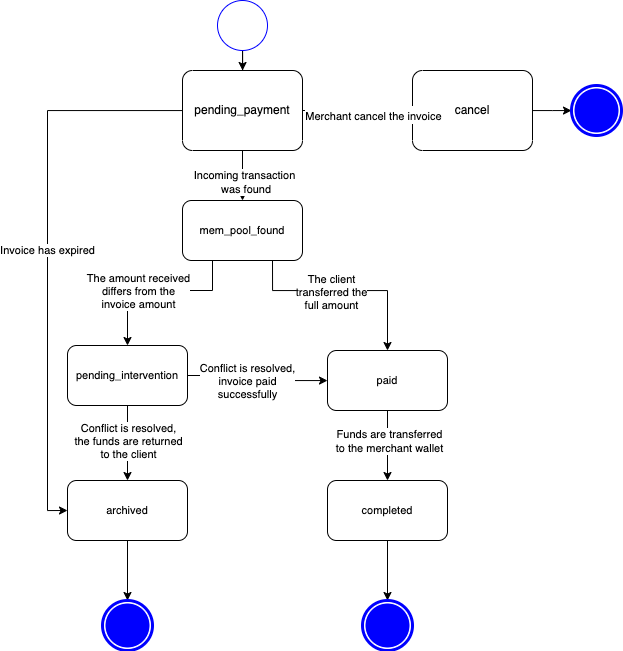

The diagram above was exported from draw.io. Its source (the exported page's mxGraphModel, read from the mxfile embedded in the PNG):
<mxGraphModel dx="1940" dy="695" grid="1" gridSize="10" guides="1" tooltips="1" connect="1" arrows="1" fold="1" page="1" pageScale="1" pageWidth="827" pageHeight="1169" math="0" shadow="0">
  <root>
    <mxCell id="0" />
    <mxCell id="1" parent="0" />
    <mxCell id="Ox17CDZlU9MWBx14um0B-7" value="" style="edgeStyle=orthogonalEdgeStyle;rounded=0;orthogonalLoop=1;jettySize=auto;html=1;" parent="1" source="Ox17CDZlU9MWBx14um0B-1" target="Ox17CDZlU9MWBx14um0B-2" edge="1">
      <mxGeometry relative="1" as="geometry" />
    </mxCell>
    <mxCell id="Ox17CDZlU9MWBx14um0B-1" value="" style="points=[[0.145,0.145,0],[0.5,0,0],[0.855,0.145,0],[1,0.5,0],[0.855,0.855,0],[0.5,1,0],[0.145,0.855,0],[0,0.5,0]];shape=mxgraph.bpmn.event;html=1;verticalLabelPosition=bottom;labelBackgroundColor=#ffffff;verticalAlign=top;align=center;perimeter=ellipsePerimeter;outlineConnect=0;aspect=fixed;outline=standard;symbol=general;strokeColor=#0000FF;" parent="1" vertex="1">
      <mxGeometry x="60" y="30" width="50" height="50" as="geometry" />
    </mxCell>
    <mxCell id="Ox17CDZlU9MWBx14um0B-20" value="" style="edgeStyle=orthogonalEdgeStyle;rounded=0;orthogonalLoop=1;jettySize=auto;html=1;fontSize=11;" parent="1" source="Ox17CDZlU9MWBx14um0B-2" target="Ox17CDZlU9MWBx14um0B-19" edge="1">
      <mxGeometry relative="1" as="geometry" />
    </mxCell>
    <mxCell id="Ox17CDZlU9MWBx14um0B-21" value="Incoming transaction&lt;br&gt;&amp;nbsp;was found" style="edgeLabel;html=1;align=center;verticalAlign=middle;resizable=0;points=[];fontSize=11;" parent="Ox17CDZlU9MWBx14um0B-20" vertex="1" connectable="0">
      <mxGeometry x="0.2857" y="1" relative="1" as="geometry">
        <mxPoint as="offset" />
      </mxGeometry>
    </mxCell>
    <mxCell id="OZgkw6atfLSnKV8O60NM-2" value="" style="edgeStyle=orthogonalEdgeStyle;rounded=0;orthogonalLoop=1;jettySize=auto;html=1;entryX=0;entryY=0.5;entryDx=0;entryDy=0;" edge="1" parent="1" source="Ox17CDZlU9MWBx14um0B-2" target="Ox17CDZlU9MWBx14um0B-28">
      <mxGeometry relative="1" as="geometry">
        <mxPoint x="-55" y="140" as="targetPoint" />
        <Array as="points">
          <mxPoint x="-110" y="140" />
          <mxPoint x="-110" y="540" />
        </Array>
      </mxGeometry>
    </mxCell>
    <mxCell id="OZgkw6atfLSnKV8O60NM-3" value="Invoice has expired" style="edgeLabel;html=1;align=center;verticalAlign=middle;resizable=0;points=[];" vertex="1" connectable="0" parent="OZgkw6atfLSnKV8O60NM-2">
      <mxGeometry x="0.0682" y="-1" relative="1" as="geometry">
        <mxPoint y="-22" as="offset" />
      </mxGeometry>
    </mxCell>
    <mxCell id="Ox17CDZlU9MWBx14um0B-2" value="pending_payment" style="points=[[0.25,0,0],[0.5,0,0],[0.75,0,0],[1,0.25,0],[1,0.5,0],[1,0.75,0],[0.75,1,0],[0.5,1,0],[0.25,1,0],[0,0.75,0],[0,0.5,0],[0,0.25,0]];shape=mxgraph.bpmn.task;whiteSpace=wrap;rectStyle=rounded;size=10;taskMarker=abstract;" parent="1" vertex="1">
      <mxGeometry x="25" y="100" width="120" height="80" as="geometry" />
    </mxCell>
    <mxCell id="Ox17CDZlU9MWBx14um0B-16" value="" style="edgeStyle=orthogonalEdgeStyle;rounded=0;orthogonalLoop=1;jettySize=auto;html=1;" parent="1" source="Ox17CDZlU9MWBx14um0B-4" target="Ox17CDZlU9MWBx14um0B-15" edge="1">
      <mxGeometry relative="1" as="geometry" />
    </mxCell>
    <mxCell id="Ox17CDZlU9MWBx14um0B-4" value="cancel" style="points=[[0.25,0,0],[0.5,0,0],[0.75,0,0],[1,0.25,0],[1,0.5,0],[1,0.75,0],[0.75,1,0],[0.5,1,0],[0.25,1,0],[0,0.75,0],[0,0.5,0],[0,0.25,0]];shape=mxgraph.bpmn.task;whiteSpace=wrap;rectStyle=rounded;size=10;taskMarker=abstract;" parent="1" vertex="1">
      <mxGeometry x="255" y="100" width="120" height="80" as="geometry" />
    </mxCell>
    <mxCell id="Ox17CDZlU9MWBx14um0B-13" value="" style="edgeStyle=elbowEdgeStyle;fontSize=12;html=1;endArrow=blockThin;endFill=1;rounded=0;entryX=0;entryY=0.5;entryDx=0;entryDy=0;entryPerimeter=0;exitX=1;exitY=0.5;exitDx=0;exitDy=0;exitPerimeter=0;" parent="1" source="Ox17CDZlU9MWBx14um0B-2" target="Ox17CDZlU9MWBx14um0B-4" edge="1">
      <mxGeometry width="160" relative="1" as="geometry">
        <mxPoint x="530" y="410" as="sourcePoint" />
        <mxPoint x="690" y="410" as="targetPoint" />
        <Array as="points">
          <mxPoint x="200" y="150" />
        </Array>
      </mxGeometry>
    </mxCell>
    <mxCell id="Ox17CDZlU9MWBx14um0B-18" value="&lt;font style=&quot;font-size: 11px&quot;&gt;Merchant cancel the invoice&lt;/font&gt;" style="edgeLabel;html=1;align=center;verticalAlign=middle;resizable=0;points=[];fontSize=15;" parent="Ox17CDZlU9MWBx14um0B-13" vertex="1" connectable="0">
      <mxGeometry x="0.2759" y="-3" relative="1" as="geometry">
        <mxPoint as="offset" />
      </mxGeometry>
    </mxCell>
    <mxCell id="Ox17CDZlU9MWBx14um0B-15" value="" style="points=[[0.145,0.145,0],[0.5,0,0],[0.855,0.145,0],[1,0.5,0],[0.855,0.855,0],[0.5,1,0],[0.145,0.855,0],[0,0.5,0]];shape=mxgraph.bpmn.event;html=1;verticalLabelPosition=bottom;labelBackgroundColor=#ffffff;verticalAlign=top;align=center;perimeter=ellipsePerimeter;outlineConnect=0;aspect=fixed;outline=end;symbol=terminate;strokeColor=#0000FF;" parent="1" vertex="1">
      <mxGeometry x="414" y="115" width="50" height="50" as="geometry" />
    </mxCell>
    <mxCell id="Ox17CDZlU9MWBx14um0B-24" value="" style="edgeStyle=orthogonalEdgeStyle;rounded=0;orthogonalLoop=1;jettySize=auto;html=1;fontSize=11;exitX=0.75;exitY=1;exitDx=0;exitDy=0;" parent="1" source="Ox17CDZlU9MWBx14um0B-19" target="Ox17CDZlU9MWBx14um0B-22" edge="1">
      <mxGeometry relative="1" as="geometry">
        <Array as="points">
          <mxPoint x="115" y="320" />
          <mxPoint x="230" y="320" />
        </Array>
      </mxGeometry>
    </mxCell>
    <mxCell id="Ox17CDZlU9MWBx14um0B-25" value="The client&lt;br&gt;transferred the&lt;br&gt;full amount" style="edgeLabel;html=1;align=center;verticalAlign=middle;resizable=0;points=[];fontSize=11;" parent="Ox17CDZlU9MWBx14um0B-24" vertex="1" connectable="0">
      <mxGeometry x="-0.14" y="-1" relative="1" as="geometry">
        <mxPoint as="offset" />
      </mxGeometry>
    </mxCell>
    <mxCell id="Ox17CDZlU9MWBx14um0B-19" value="mem_pool_found" style="rounded=1;whiteSpace=wrap;html=1;fontSize=11;" parent="1" vertex="1">
      <mxGeometry x="25" y="230" width="120" height="60" as="geometry" />
    </mxCell>
    <mxCell id="Ox17CDZlU9MWBx14um0B-33" value="" style="edgeStyle=orthogonalEdgeStyle;rounded=0;orthogonalLoop=1;jettySize=auto;html=1;fontSize=11;" parent="1" source="Ox17CDZlU9MWBx14um0B-22" target="Ox17CDZlU9MWBx14um0B-29" edge="1">
      <mxGeometry relative="1" as="geometry" />
    </mxCell>
    <mxCell id="Ox17CDZlU9MWBx14um0B-39" value="Funds are transferred&lt;br&gt;to the merchant wallet" style="edgeLabel;html=1;align=center;verticalAlign=middle;resizable=0;points=[];fontSize=11;" parent="Ox17CDZlU9MWBx14um0B-33" vertex="1" connectable="0">
      <mxGeometry x="-0.1111" y="1" relative="1" as="geometry">
        <mxPoint as="offset" />
      </mxGeometry>
    </mxCell>
    <mxCell id="Ox17CDZlU9MWBx14um0B-22" value="paid" style="rounded=1;whiteSpace=wrap;html=1;fontSize=11;" parent="1" vertex="1">
      <mxGeometry x="170" y="380" width="120" height="60" as="geometry" />
    </mxCell>
    <mxCell id="Ox17CDZlU9MWBx14um0B-30" value="" style="edgeStyle=orthogonalEdgeStyle;rounded=0;orthogonalLoop=1;jettySize=auto;html=1;fontSize=11;" parent="1" source="Ox17CDZlU9MWBx14um0B-23" target="Ox17CDZlU9MWBx14um0B-22" edge="1">
      <mxGeometry relative="1" as="geometry" />
    </mxCell>
    <mxCell id="Ox17CDZlU9MWBx14um0B-31" value="Conflict is resolved,&lt;br&gt;invoice paid&lt;br&gt;successfully" style="edgeLabel;html=1;align=center;verticalAlign=middle;resizable=0;points=[];fontSize=11;" parent="Ox17CDZlU9MWBx14um0B-30" vertex="1" connectable="0">
      <mxGeometry x="0.2909" y="-4" relative="1" as="geometry">
        <mxPoint x="-30" y="-4" as="offset" />
      </mxGeometry>
    </mxCell>
    <mxCell id="Ox17CDZlU9MWBx14um0B-32" value="" style="edgeStyle=orthogonalEdgeStyle;rounded=0;orthogonalLoop=1;jettySize=auto;html=1;fontSize=11;" parent="1" source="Ox17CDZlU9MWBx14um0B-23" target="Ox17CDZlU9MWBx14um0B-28" edge="1">
      <mxGeometry relative="1" as="geometry" />
    </mxCell>
    <mxCell id="Ox17CDZlU9MWBx14um0B-38" value="Conflict is resolved,&lt;br&gt;the funds are returned&lt;br&gt;to the client" style="edgeLabel;html=1;align=center;verticalAlign=middle;resizable=0;points=[];fontSize=11;" parent="Ox17CDZlU9MWBx14um0B-32" vertex="1" connectable="0">
      <mxGeometry x="-0.4" y="-4" relative="1" as="geometry">
        <mxPoint x="4" y="13" as="offset" />
      </mxGeometry>
    </mxCell>
    <mxCell id="Ox17CDZlU9MWBx14um0B-23" value="pending_intervention" style="rounded=1;whiteSpace=wrap;html=1;fontSize=11;" parent="1" vertex="1">
      <mxGeometry x="-90" y="375" width="120" height="60" as="geometry" />
    </mxCell>
    <mxCell id="Ox17CDZlU9MWBx14um0B-26" value="" style="endArrow=classic;html=1;rounded=0;fontSize=11;exitX=0.25;exitY=1;exitDx=0;exitDy=0;entryX=0.5;entryY=0;entryDx=0;entryDy=0;" parent="1" source="Ox17CDZlU9MWBx14um0B-19" target="Ox17CDZlU9MWBx14um0B-23" edge="1">
      <mxGeometry width="50" height="50" relative="1" as="geometry">
        <mxPoint x="-20" y="310" as="sourcePoint" />
        <mxPoint x="30" y="260" as="targetPoint" />
        <Array as="points">
          <mxPoint x="55" y="320" />
          <mxPoint x="-30" y="320" />
        </Array>
      </mxGeometry>
    </mxCell>
    <mxCell id="Ox17CDZlU9MWBx14um0B-27" value="The amount received&lt;br&gt;&amp;nbsp;differs from the &lt;br&gt;invoice amount" style="edgeLabel;html=1;align=center;verticalAlign=middle;resizable=0;points=[];fontSize=11;" parent="Ox17CDZlU9MWBx14um0B-26" vertex="1" connectable="0">
      <mxGeometry x="0.2333" relative="1" as="geometry">
        <mxPoint as="offset" />
      </mxGeometry>
    </mxCell>
    <mxCell id="Ox17CDZlU9MWBx14um0B-36" value="" style="edgeStyle=orthogonalEdgeStyle;rounded=0;orthogonalLoop=1;jettySize=auto;html=1;fontSize=11;" parent="1" source="Ox17CDZlU9MWBx14um0B-28" target="Ox17CDZlU9MWBx14um0B-35" edge="1">
      <mxGeometry relative="1" as="geometry" />
    </mxCell>
    <mxCell id="Ox17CDZlU9MWBx14um0B-28" value="archived" style="rounded=1;whiteSpace=wrap;html=1;fontSize=11;" parent="1" vertex="1">
      <mxGeometry x="-90" y="510" width="120" height="60" as="geometry" />
    </mxCell>
    <mxCell id="Ox17CDZlU9MWBx14um0B-37" value="" style="edgeStyle=orthogonalEdgeStyle;rounded=0;orthogonalLoop=1;jettySize=auto;html=1;fontSize=11;" parent="1" source="Ox17CDZlU9MWBx14um0B-29" target="Ox17CDZlU9MWBx14um0B-34" edge="1">
      <mxGeometry relative="1" as="geometry" />
    </mxCell>
    <mxCell id="Ox17CDZlU9MWBx14um0B-29" value="completed" style="rounded=1;whiteSpace=wrap;html=1;fontSize=11;" parent="1" vertex="1">
      <mxGeometry x="170" y="510" width="120" height="60" as="geometry" />
    </mxCell>
    <mxCell id="Ox17CDZlU9MWBx14um0B-34" value="" style="points=[[0.145,0.145,0],[0.5,0,0],[0.855,0.145,0],[1,0.5,0],[0.855,0.855,0],[0.5,1,0],[0.145,0.855,0],[0,0.5,0]];shape=mxgraph.bpmn.event;html=1;verticalLabelPosition=bottom;labelBackgroundColor=#ffffff;verticalAlign=top;align=center;perimeter=ellipsePerimeter;outlineConnect=0;aspect=fixed;outline=end;symbol=terminate;strokeColor=#0000FF;" parent="1" vertex="1">
      <mxGeometry x="205" y="630" width="50" height="50" as="geometry" />
    </mxCell>
    <mxCell id="Ox17CDZlU9MWBx14um0B-35" value="" style="points=[[0.145,0.145,0],[0.5,0,0],[0.855,0.145,0],[1,0.5,0],[0.855,0.855,0],[0.5,1,0],[0.145,0.855,0],[0,0.5,0]];shape=mxgraph.bpmn.event;html=1;verticalLabelPosition=bottom;labelBackgroundColor=#ffffff;verticalAlign=top;align=center;perimeter=ellipsePerimeter;outlineConnect=0;aspect=fixed;outline=end;symbol=terminate;strokeColor=#0000FF;" parent="1" vertex="1">
      <mxGeometry x="-55" y="630" width="50" height="50" as="geometry" />
    </mxCell>
  </root>
</mxGraphModel>